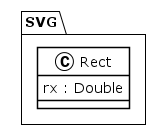

The diagram above was rendered by PlantUML. Its source (embedded in the PNG):
@startuml
!theme plain
package SVG {
class Rect {
	 rx : Double
}
}
@enduml